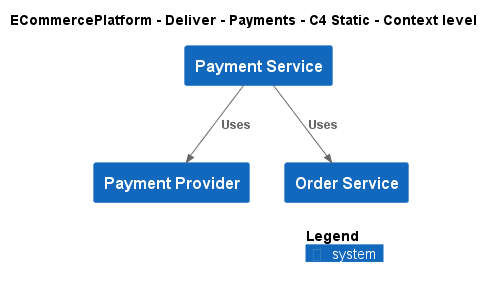

The diagram above was rendered by PlantUML. Its source (embedded in the PNG):
@startuml
!include ..\..\..\..\.c4s\C4_Context.puml

AddElementTag("c4interflow:lifecycle:new", $bgColor=green, $fontColor=#ffffff, $borderColor=green, $shadowing="False")
AddElementTag("c4interflow:lifecycle:changed", $bgColor=orange, $fontColor=#ffffff, $borderColor=orange, $shadowing="False")
AddElementTag("c4interflow:lifecycle:removed", $bgColor=red, $fontColor=#ffffff, $borderColor=red, $shadowing="False")

AddRelTag("c4interflow:lifecycle:new", $textColor=green, $lineColor=green)
AddRelTag("c4interflow:lifecycle:changed", $textColor=orange, $lineColor=orange)
AddRelTag("c4interflow:lifecycle:removed", $textColor=red, $lineColor=red)

SHOW_PERSON_PORTRAIT()
LAYOUT_TOP_DOWN()

skinparam linetype polyline

title ECommercePlatform - Deliver - Payments - C4 Static - Context level

System(ECommercePlatform.Deliver.Payments.SoftwareSystems.PaymentProvider, "Payment Provider", "")
System(ECommercePlatform.Deliver.Payments.SoftwareSystems.PaymentService, "Payment Service", "")
System(ECommercePlatform.GenerateDemand.OrderManagement.SoftwareSystems.OrderService, "Order Service", "")

Rel(ECommercePlatform.Deliver.Payments.SoftwareSystems.PaymentService, ECommercePlatform.GenerateDemand.OrderManagement.SoftwareSystems.OrderService, "Uses")
Rel(ECommercePlatform.Deliver.Payments.SoftwareSystems.PaymentService, ECommercePlatform.Deliver.Payments.SoftwareSystems.PaymentProvider, "Uses")


SHOW_LEGEND()
@enduml